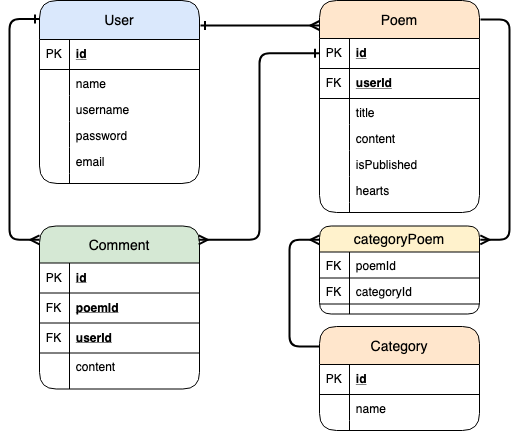

The diagram above was exported from draw.io. Its source (the exported page's mxGraphModel, read from the mxfile embedded in the PNG):
<mxGraphModel dx="675" dy="968" grid="1" gridSize="10" guides="1" tooltips="1" connect="1" arrows="1" fold="1" page="1" pageScale="1" pageWidth="600" pageHeight="500" math="0" shadow="0">
  <root>
    <mxCell id="0" />
    <mxCell id="1" parent="0" />
    <mxCell id="H4CLrrXB4ERty9lB335H-1" value="User" style="swimlane;fontStyle=0;childLayout=stackLayout;horizontal=1;startSize=39;fillColor=#dae8fc;horizontalStack=0;resizeParent=1;resizeParentMax=0;resizeLast=0;collapsible=1;marginBottom=0;swimlaneFillColor=#ffffff;align=center;fontSize=14;rounded=1;strokeWidth=1;strokeColor=#000000;" vertex="1" parent="1">
      <mxGeometry x="80" y="41" width="160" height="183" as="geometry" />
    </mxCell>
    <mxCell id="H4CLrrXB4ERty9lB335H-2" value="id" style="shape=partialRectangle;top=0;left=0;right=0;bottom=1;align=left;verticalAlign=middle;fillColor=none;spacingLeft=34;spacingRight=4;overflow=hidden;rotatable=0;points=[[0,0.5],[1,0.5]];portConstraint=eastwest;dropTarget=0;fontStyle=5;fontSize=12;strokeWidth=1;" vertex="1" parent="H4CLrrXB4ERty9lB335H-1">
      <mxGeometry y="39" width="160" height="30" as="geometry" />
    </mxCell>
    <mxCell id="H4CLrrXB4ERty9lB335H-3" value="PK" style="shape=partialRectangle;top=0;left=0;bottom=0;fillColor=none;align=left;verticalAlign=middle;spacingLeft=4;spacingRight=4;overflow=hidden;rotatable=0;points=[];portConstraint=eastwest;part=1;fontSize=12;strokeWidth=1;" vertex="1" connectable="0" parent="H4CLrrXB4ERty9lB335H-2">
      <mxGeometry width="30" height="30" as="geometry" />
    </mxCell>
    <mxCell id="H4CLrrXB4ERty9lB335H-4" value="name" style="shape=partialRectangle;top=0;left=0;right=0;bottom=0;align=left;verticalAlign=top;fillColor=none;spacingLeft=34;spacingRight=4;overflow=hidden;rotatable=0;points=[[0,0.5],[1,0.5]];portConstraint=eastwest;dropTarget=0;fontSize=12;strokeWidth=1;" vertex="1" parent="H4CLrrXB4ERty9lB335H-1">
      <mxGeometry y="69" width="160" height="26" as="geometry" />
    </mxCell>
    <mxCell id="H4CLrrXB4ERty9lB335H-5" value="" style="shape=partialRectangle;top=0;left=0;bottom=0;fillColor=none;align=left;verticalAlign=top;spacingLeft=4;spacingRight=4;overflow=hidden;rotatable=0;points=[];portConstraint=eastwest;part=1;fontSize=12;strokeWidth=1;" vertex="1" connectable="0" parent="H4CLrrXB4ERty9lB335H-4">
      <mxGeometry width="30" height="26" as="geometry" />
    </mxCell>
    <mxCell id="H4CLrrXB4ERty9lB335H-6" value="username" style="shape=partialRectangle;top=0;left=0;right=0;bottom=0;align=left;verticalAlign=top;fillColor=none;spacingLeft=34;spacingRight=4;overflow=hidden;rotatable=0;points=[[0,0.5],[1,0.5]];portConstraint=eastwest;dropTarget=0;fontSize=12;strokeWidth=1;" vertex="1" parent="H4CLrrXB4ERty9lB335H-1">
      <mxGeometry y="95" width="160" height="26" as="geometry" />
    </mxCell>
    <mxCell id="H4CLrrXB4ERty9lB335H-7" value="" style="shape=partialRectangle;top=0;left=0;bottom=0;fillColor=none;align=left;verticalAlign=top;spacingLeft=4;spacingRight=4;overflow=hidden;rotatable=0;points=[];portConstraint=eastwest;part=1;fontSize=12;strokeWidth=1;" vertex="1" connectable="0" parent="H4CLrrXB4ERty9lB335H-6">
      <mxGeometry width="30" height="26" as="geometry" />
    </mxCell>
    <mxCell id="H4CLrrXB4ERty9lB335H-8" value="password" style="shape=partialRectangle;top=0;left=0;right=0;bottom=0;align=left;verticalAlign=top;fillColor=none;spacingLeft=34;spacingRight=4;overflow=hidden;rotatable=0;points=[[0,0.5],[1,0.5]];portConstraint=eastwest;dropTarget=0;fontSize=12;strokeWidth=1;" vertex="1" parent="H4CLrrXB4ERty9lB335H-1">
      <mxGeometry y="121" width="160" height="26" as="geometry" />
    </mxCell>
    <mxCell id="H4CLrrXB4ERty9lB335H-9" value="" style="shape=partialRectangle;top=0;left=0;bottom=0;fillColor=none;align=left;verticalAlign=top;spacingLeft=4;spacingRight=4;overflow=hidden;rotatable=0;points=[];portConstraint=eastwest;part=1;fontSize=12;strokeWidth=1;" vertex="1" connectable="0" parent="H4CLrrXB4ERty9lB335H-8">
      <mxGeometry width="30" height="26" as="geometry" />
    </mxCell>
    <mxCell id="H4CLrrXB4ERty9lB335H-14" value="email" style="shape=partialRectangle;top=0;left=0;right=0;bottom=0;align=left;verticalAlign=top;fillColor=none;spacingLeft=34;spacingRight=4;overflow=hidden;rotatable=0;points=[[0,0.5],[1,0.5]];portConstraint=eastwest;dropTarget=0;fontSize=12;strokeWidth=1;" vertex="1" parent="H4CLrrXB4ERty9lB335H-1">
      <mxGeometry y="147" width="160" height="26" as="geometry" />
    </mxCell>
    <mxCell id="H4CLrrXB4ERty9lB335H-15" value="" style="shape=partialRectangle;top=0;left=0;bottom=0;fillColor=none;align=left;verticalAlign=top;spacingLeft=4;spacingRight=4;overflow=hidden;rotatable=0;points=[];portConstraint=eastwest;part=1;fontSize=12;strokeWidth=1;" vertex="1" connectable="0" parent="H4CLrrXB4ERty9lB335H-14">
      <mxGeometry width="30" height="26" as="geometry" />
    </mxCell>
    <mxCell id="H4CLrrXB4ERty9lB335H-10" value="" style="shape=partialRectangle;top=0;left=0;right=0;bottom=0;align=left;verticalAlign=top;fillColor=none;spacingLeft=34;spacingRight=4;overflow=hidden;rotatable=0;points=[[0,0.5],[1,0.5]];portConstraint=eastwest;dropTarget=0;fontSize=12;strokeWidth=1;" vertex="1" parent="H4CLrrXB4ERty9lB335H-1">
      <mxGeometry y="173" width="160" height="10" as="geometry" />
    </mxCell>
    <mxCell id="H4CLrrXB4ERty9lB335H-11" value="" style="shape=partialRectangle;top=0;left=0;bottom=0;fillColor=none;align=left;verticalAlign=top;spacingLeft=4;spacingRight=4;overflow=hidden;rotatable=0;points=[];portConstraint=eastwest;part=1;fontSize=12;strokeWidth=1;" vertex="1" connectable="0" parent="H4CLrrXB4ERty9lB335H-10">
      <mxGeometry width="30" height="10" as="geometry" />
    </mxCell>
    <mxCell id="H4CLrrXB4ERty9lB335H-16" value="Poem" style="swimlane;fontStyle=0;childLayout=stackLayout;horizontal=1;startSize=38;fillColor=#ffe6cc;horizontalStack=0;resizeParent=1;resizeParentMax=0;resizeLast=0;collapsible=1;marginBottom=0;swimlaneFillColor=#ffffff;align=center;fontSize=14;rounded=1;shadow=0;comic=0;glass=0;swimlaneLine=1;strokeWidth=1;strokeColor=#000000;" vertex="1" parent="1">
      <mxGeometry x="360" y="41" width="160" height="212" as="geometry" />
    </mxCell>
    <mxCell id="H4CLrrXB4ERty9lB335H-17" value="id" style="shape=partialRectangle;top=0;left=0;right=0;bottom=1;align=left;verticalAlign=middle;fillColor=none;spacingLeft=34;spacingRight=4;overflow=hidden;rotatable=0;points=[[0,0.5],[1,0.5]];portConstraint=eastwest;dropTarget=0;fontStyle=5;fontSize=12;strokeWidth=1;" vertex="1" parent="H4CLrrXB4ERty9lB335H-16">
      <mxGeometry y="38" width="160" height="30" as="geometry" />
    </mxCell>
    <mxCell id="H4CLrrXB4ERty9lB335H-18" value="PK" style="shape=partialRectangle;top=0;left=0;bottom=0;fillColor=none;align=left;verticalAlign=middle;spacingLeft=4;spacingRight=4;overflow=hidden;rotatable=0;points=[];portConstraint=eastwest;part=1;fontSize=12;strokeWidth=1;" vertex="1" connectable="0" parent="H4CLrrXB4ERty9lB335H-17">
      <mxGeometry width="30" height="30" as="geometry" />
    </mxCell>
    <mxCell id="H4CLrrXB4ERty9lB335H-147" value="userId" style="shape=partialRectangle;top=0;left=0;right=0;bottom=1;align=left;verticalAlign=middle;fillColor=none;spacingLeft=34;spacingRight=4;overflow=hidden;rotatable=0;points=[[0,0.5],[1,0.5]];portConstraint=eastwest;dropTarget=0;fontStyle=5;fontSize=12;strokeWidth=1;" vertex="1" parent="H4CLrrXB4ERty9lB335H-16">
      <mxGeometry y="68" width="160" height="30" as="geometry" />
    </mxCell>
    <mxCell id="H4CLrrXB4ERty9lB335H-148" value="FK" style="shape=partialRectangle;top=0;left=0;bottom=0;fillColor=none;align=left;verticalAlign=middle;spacingLeft=4;spacingRight=4;overflow=hidden;rotatable=0;points=[];portConstraint=eastwest;part=1;fontSize=12;strokeWidth=1;" vertex="1" connectable="0" parent="H4CLrrXB4ERty9lB335H-147">
      <mxGeometry width="30" height="30" as="geometry" />
    </mxCell>
    <mxCell id="H4CLrrXB4ERty9lB335H-19" value="title" style="shape=partialRectangle;top=0;left=0;right=0;bottom=0;align=left;verticalAlign=top;fillColor=none;spacingLeft=34;spacingRight=4;overflow=hidden;rotatable=0;points=[[0,0.5],[1,0.5]];portConstraint=eastwest;dropTarget=0;fontSize=12;strokeWidth=1;" vertex="1" parent="H4CLrrXB4ERty9lB335H-16">
      <mxGeometry y="98" width="160" height="26" as="geometry" />
    </mxCell>
    <mxCell id="H4CLrrXB4ERty9lB335H-20" value="" style="shape=partialRectangle;top=0;left=0;bottom=0;fillColor=none;align=left;verticalAlign=top;spacingLeft=4;spacingRight=4;overflow=hidden;rotatable=0;points=[];portConstraint=eastwest;part=1;fontSize=12;strokeWidth=1;" vertex="1" connectable="0" parent="H4CLrrXB4ERty9lB335H-19">
      <mxGeometry width="30" height="26" as="geometry" />
    </mxCell>
    <mxCell id="H4CLrrXB4ERty9lB335H-21" value="content" style="shape=partialRectangle;top=0;left=0;right=0;bottom=0;align=left;verticalAlign=top;fillColor=none;spacingLeft=34;spacingRight=4;overflow=hidden;rotatable=0;points=[[0,0.5],[1,0.5]];portConstraint=eastwest;dropTarget=0;fontSize=12;strokeWidth=1;" vertex="1" parent="H4CLrrXB4ERty9lB335H-16">
      <mxGeometry y="124" width="160" height="26" as="geometry" />
    </mxCell>
    <mxCell id="H4CLrrXB4ERty9lB335H-22" value="" style="shape=partialRectangle;top=0;left=0;bottom=0;fillColor=none;align=left;verticalAlign=top;spacingLeft=4;spacingRight=4;overflow=hidden;rotatable=0;points=[];portConstraint=eastwest;part=1;fontSize=12;strokeWidth=1;" vertex="1" connectable="0" parent="H4CLrrXB4ERty9lB335H-21">
      <mxGeometry width="30" height="26" as="geometry" />
    </mxCell>
    <mxCell id="H4CLrrXB4ERty9lB335H-27" value="isPublished" style="shape=partialRectangle;top=0;left=0;right=0;bottom=0;align=left;verticalAlign=top;fillColor=none;spacingLeft=34;spacingRight=4;overflow=hidden;rotatable=0;points=[[0,0.5],[1,0.5]];portConstraint=eastwest;dropTarget=0;fontSize=12;strokeWidth=1;" vertex="1" parent="H4CLrrXB4ERty9lB335H-16">
      <mxGeometry y="150" width="160" height="26" as="geometry" />
    </mxCell>
    <mxCell id="H4CLrrXB4ERty9lB335H-28" value="" style="shape=partialRectangle;top=0;left=0;bottom=0;fillColor=none;align=left;verticalAlign=top;spacingLeft=4;spacingRight=4;overflow=hidden;rotatable=0;points=[];portConstraint=eastwest;part=1;fontSize=12;strokeWidth=1;" vertex="1" connectable="0" parent="H4CLrrXB4ERty9lB335H-27">
      <mxGeometry width="30" height="26" as="geometry" />
    </mxCell>
    <mxCell id="H4CLrrXB4ERty9lB335H-107" value="hearts" style="shape=partialRectangle;top=0;left=0;right=0;bottom=0;align=left;verticalAlign=top;fillColor=none;spacingLeft=34;spacingRight=4;overflow=hidden;rotatable=0;points=[[0,0.5],[1,0.5]];portConstraint=eastwest;dropTarget=0;fontSize=12;strokeWidth=1;" vertex="1" parent="H4CLrrXB4ERty9lB335H-16">
      <mxGeometry y="176" width="160" height="26" as="geometry" />
    </mxCell>
    <mxCell id="H4CLrrXB4ERty9lB335H-108" value="" style="shape=partialRectangle;top=0;left=0;bottom=0;fillColor=none;align=left;verticalAlign=top;spacingLeft=4;spacingRight=4;overflow=hidden;rotatable=0;points=[];portConstraint=eastwest;part=1;fontSize=12;strokeWidth=1;" vertex="1" connectable="0" parent="H4CLrrXB4ERty9lB335H-107">
      <mxGeometry width="30" height="26" as="geometry" />
    </mxCell>
    <mxCell id="H4CLrrXB4ERty9lB335H-25" value="" style="shape=partialRectangle;top=0;left=0;right=0;bottom=0;align=left;verticalAlign=top;fillColor=none;spacingLeft=34;spacingRight=4;overflow=hidden;rotatable=0;points=[[0,0.5],[1,0.5]];portConstraint=eastwest;dropTarget=0;fontSize=12;strokeWidth=1;" vertex="1" parent="H4CLrrXB4ERty9lB335H-16">
      <mxGeometry y="202" width="160" height="10" as="geometry" />
    </mxCell>
    <mxCell id="H4CLrrXB4ERty9lB335H-26" value="" style="shape=partialRectangle;top=0;left=0;bottom=0;fillColor=none;align=left;verticalAlign=top;spacingLeft=4;spacingRight=4;overflow=hidden;rotatable=0;points=[];portConstraint=eastwest;part=1;fontSize=12;strokeWidth=1;" vertex="1" connectable="0" parent="H4CLrrXB4ERty9lB335H-25">
      <mxGeometry width="30" height="10" as="geometry" />
    </mxCell>
    <mxCell id="H4CLrrXB4ERty9lB335H-40" value="Category" style="swimlane;fontStyle=0;childLayout=stackLayout;horizontal=1;startSize=38;fillColor=#ffe6cc;horizontalStack=0;resizeParent=1;resizeParentMax=0;resizeLast=0;collapsible=1;marginBottom=0;swimlaneFillColor=#ffffff;align=center;fontSize=14;rounded=1;shadow=0;comic=0;glass=0;swimlaneLine=1;strokeWidth=1;strokeColor=#000000;" vertex="1" parent="1">
      <mxGeometry x="360" y="367" width="160" height="104" as="geometry" />
    </mxCell>
    <mxCell id="H4CLrrXB4ERty9lB335H-41" value="id" style="shape=partialRectangle;top=0;left=0;right=0;bottom=1;align=left;verticalAlign=middle;fillColor=none;spacingLeft=34;spacingRight=4;overflow=hidden;rotatable=0;points=[[0,0.5],[1,0.5]];portConstraint=eastwest;dropTarget=0;fontStyle=5;fontSize=12;strokeWidth=1;" vertex="1" parent="H4CLrrXB4ERty9lB335H-40">
      <mxGeometry y="38" width="160" height="30" as="geometry" />
    </mxCell>
    <mxCell id="H4CLrrXB4ERty9lB335H-42" value="PK" style="shape=partialRectangle;top=0;left=0;bottom=0;fillColor=none;align=left;verticalAlign=middle;spacingLeft=4;spacingRight=4;overflow=hidden;rotatable=0;points=[];portConstraint=eastwest;part=1;fontSize=12;strokeWidth=1;" vertex="1" connectable="0" parent="H4CLrrXB4ERty9lB335H-41">
      <mxGeometry width="30" height="30" as="geometry" />
    </mxCell>
    <mxCell id="H4CLrrXB4ERty9lB335H-86" value="name" style="shape=partialRectangle;top=0;left=0;right=0;bottom=0;align=left;verticalAlign=top;fillColor=none;spacingLeft=34;spacingRight=4;overflow=hidden;rotatable=0;points=[[0,0.5],[1,0.5]];portConstraint=eastwest;dropTarget=0;fontSize=12;strokeWidth=1;" vertex="1" parent="H4CLrrXB4ERty9lB335H-40">
      <mxGeometry y="68" width="160" height="26" as="geometry" />
    </mxCell>
    <mxCell id="H4CLrrXB4ERty9lB335H-87" value="" style="shape=partialRectangle;top=0;left=0;bottom=0;fillColor=none;align=left;verticalAlign=top;spacingLeft=4;spacingRight=4;overflow=hidden;rotatable=0;points=[];portConstraint=eastwest;part=1;fontSize=12;strokeWidth=1;" vertex="1" connectable="0" parent="H4CLrrXB4ERty9lB335H-86">
      <mxGeometry width="30" height="26" as="geometry" />
    </mxCell>
    <mxCell id="H4CLrrXB4ERty9lB335H-49" value="" style="shape=partialRectangle;top=0;left=0;right=0;bottom=0;align=left;verticalAlign=top;fillColor=none;spacingLeft=34;spacingRight=4;overflow=hidden;rotatable=0;points=[[0,0.5],[1,0.5]];portConstraint=eastwest;dropTarget=0;fontSize=12;strokeWidth=1;" vertex="1" parent="H4CLrrXB4ERty9lB335H-40">
      <mxGeometry y="94" width="160" height="10" as="geometry" />
    </mxCell>
    <mxCell id="H4CLrrXB4ERty9lB335H-50" value="" style="shape=partialRectangle;top=0;left=0;bottom=0;fillColor=none;align=left;verticalAlign=top;spacingLeft=4;spacingRight=4;overflow=hidden;rotatable=0;points=[];portConstraint=eastwest;part=1;fontSize=12;strokeWidth=1;" vertex="1" connectable="0" parent="H4CLrrXB4ERty9lB335H-49">
      <mxGeometry width="30" height="10" as="geometry" />
    </mxCell>
    <mxCell id="H4CLrrXB4ERty9lB335H-51" value="Comment" style="swimlane;fontStyle=0;childLayout=stackLayout;horizontal=1;startSize=37;fillColor=#d5e8d4;horizontalStack=0;resizeParent=1;resizeParentMax=0;resizeLast=0;collapsible=1;marginBottom=0;swimlaneFillColor=#ffffff;align=center;fontSize=14;rounded=1;shadow=0;comic=0;glass=0;swimlaneLine=1;strokeWidth=1;strokeColor=#000000;" vertex="1" parent="1">
      <mxGeometry x="80" y="266.5" width="160" height="163" as="geometry" />
    </mxCell>
    <mxCell id="H4CLrrXB4ERty9lB335H-52" value="id" style="shape=partialRectangle;top=0;left=0;right=0;bottom=1;align=left;verticalAlign=middle;fillColor=none;spacingLeft=34;spacingRight=4;overflow=hidden;rotatable=0;points=[[0,0.5],[1,0.5]];portConstraint=eastwest;dropTarget=0;fontStyle=5;fontSize=12;strokeWidth=1;" vertex="1" parent="H4CLrrXB4ERty9lB335H-51">
      <mxGeometry y="37" width="160" height="30" as="geometry" />
    </mxCell>
    <mxCell id="H4CLrrXB4ERty9lB335H-53" value="PK" style="shape=partialRectangle;top=0;left=0;bottom=0;fillColor=none;align=left;verticalAlign=middle;spacingLeft=4;spacingRight=4;overflow=hidden;rotatable=0;points=[];portConstraint=eastwest;part=1;fontSize=12;strokeWidth=1;" vertex="1" connectable="0" parent="H4CLrrXB4ERty9lB335H-52">
      <mxGeometry width="30" height="30" as="geometry" />
    </mxCell>
    <mxCell id="H4CLrrXB4ERty9lB335H-66" value="poemId" style="shape=partialRectangle;top=0;left=0;right=0;bottom=1;align=left;verticalAlign=middle;fillColor=none;spacingLeft=34;spacingRight=4;overflow=hidden;rotatable=0;points=[[0,0.5],[1,0.5]];portConstraint=eastwest;dropTarget=0;fontStyle=5;fontSize=12;strokeWidth=1;" vertex="1" parent="H4CLrrXB4ERty9lB335H-51">
      <mxGeometry y="67" width="160" height="30" as="geometry" />
    </mxCell>
    <mxCell id="H4CLrrXB4ERty9lB335H-67" value="FK" style="shape=partialRectangle;top=0;left=0;bottom=0;fillColor=none;align=left;verticalAlign=middle;spacingLeft=4;spacingRight=4;overflow=hidden;rotatable=0;points=[];portConstraint=eastwest;part=1;fontSize=12;strokeWidth=1;" vertex="1" connectable="0" parent="H4CLrrXB4ERty9lB335H-66">
      <mxGeometry width="30" height="30" as="geometry" />
    </mxCell>
    <mxCell id="H4CLrrXB4ERty9lB335H-68" value="userId" style="shape=partialRectangle;top=0;left=0;right=0;bottom=1;align=left;verticalAlign=middle;fillColor=none;spacingLeft=34;spacingRight=4;overflow=hidden;rotatable=0;points=[[0,0.5],[1,0.5]];portConstraint=eastwest;dropTarget=0;fontStyle=5;fontSize=12;strokeWidth=1;" vertex="1" parent="H4CLrrXB4ERty9lB335H-51">
      <mxGeometry y="97" width="160" height="30" as="geometry" />
    </mxCell>
    <mxCell id="H4CLrrXB4ERty9lB335H-69" value="FK" style="shape=partialRectangle;top=0;left=0;bottom=0;fillColor=none;align=left;verticalAlign=middle;spacingLeft=4;spacingRight=4;overflow=hidden;rotatable=0;points=[];portConstraint=eastwest;part=1;fontSize=12;strokeWidth=1;" vertex="1" connectable="0" parent="H4CLrrXB4ERty9lB335H-68">
      <mxGeometry width="30" height="30" as="geometry" />
    </mxCell>
    <mxCell id="H4CLrrXB4ERty9lB335H-82" value="content" style="shape=partialRectangle;top=0;left=0;right=0;bottom=0;align=left;verticalAlign=top;fillColor=none;spacingLeft=34;spacingRight=4;overflow=hidden;rotatable=0;points=[[0,0.5],[1,0.5]];portConstraint=eastwest;dropTarget=0;fontSize=12;strokeWidth=1;" vertex="1" parent="H4CLrrXB4ERty9lB335H-51">
      <mxGeometry y="127" width="160" height="26" as="geometry" />
    </mxCell>
    <mxCell id="H4CLrrXB4ERty9lB335H-83" value="" style="shape=partialRectangle;top=0;left=0;bottom=0;fillColor=none;align=left;verticalAlign=top;spacingLeft=4;spacingRight=4;overflow=hidden;rotatable=0;points=[];portConstraint=eastwest;part=1;fontSize=12;strokeWidth=1;" vertex="1" connectable="0" parent="H4CLrrXB4ERty9lB335H-82">
      <mxGeometry width="30" height="26" as="geometry" />
    </mxCell>
    <mxCell id="H4CLrrXB4ERty9lB335H-60" value="" style="shape=partialRectangle;top=0;left=0;right=0;bottom=0;align=left;verticalAlign=top;fillColor=none;spacingLeft=34;spacingRight=4;overflow=hidden;rotatable=0;points=[[0,0.5],[1,0.5]];portConstraint=eastwest;dropTarget=0;fontSize=12;strokeWidth=1;" vertex="1" parent="H4CLrrXB4ERty9lB335H-51">
      <mxGeometry y="153" width="160" height="10" as="geometry" />
    </mxCell>
    <mxCell id="H4CLrrXB4ERty9lB335H-61" value="" style="shape=partialRectangle;top=0;left=0;bottom=0;fillColor=none;align=left;verticalAlign=top;spacingLeft=4;spacingRight=4;overflow=hidden;rotatable=0;points=[];portConstraint=eastwest;part=1;fontSize=12;strokeWidth=1;" vertex="1" connectable="0" parent="H4CLrrXB4ERty9lB335H-60">
      <mxGeometry width="30" height="10" as="geometry" />
    </mxCell>
    <mxCell id="H4CLrrXB4ERty9lB335H-72" value="" style="fontSize=12;html=1;endArrow=ERmany;strokeWidth=2;endFill=0;startArrow=ERone;startFill=0;" edge="1" parent="1">
      <mxGeometry width="100" height="100" relative="1" as="geometry">
        <mxPoint x="241" y="66" as="sourcePoint" />
        <mxPoint x="360" y="66" as="targetPoint" />
      </mxGeometry>
    </mxCell>
    <mxCell id="H4CLrrXB4ERty9lB335H-73" value="" style="edgeStyle=elbowEdgeStyle;fontSize=12;html=1;endArrow=ERmany;strokeWidth=2;exitX=-0.002;exitY=0.101;exitDx=0;exitDy=0;exitPerimeter=0;startArrow=ERone;startFill=0;endFill=0;entryX=0;entryY=0.086;entryDx=0;entryDy=0;entryPerimeter=0;" edge="1" parent="1" source="H4CLrrXB4ERty9lB335H-1" target="H4CLrrXB4ERty9lB335H-51">
      <mxGeometry width="100" height="100" relative="1" as="geometry">
        <mxPoint x="77" y="50" as="sourcePoint" />
        <mxPoint x="80" y="330" as="targetPoint" />
        <Array as="points">
          <mxPoint x="50" y="340" />
          <mxPoint x="50" y="190" />
        </Array>
      </mxGeometry>
    </mxCell>
    <mxCell id="H4CLrrXB4ERty9lB335H-75" value="" style="edgeStyle=elbowEdgeStyle;fontSize=12;html=1;endArrow=ERone;endFill=0;startArrow=ERmany;strokeWidth=2;startFill=0;entryX=0;entryY=0.5;entryDx=0;entryDy=0;exitX=0.995;exitY=0.086;exitDx=0;exitDy=0;exitPerimeter=0;" edge="1" parent="1" source="H4CLrrXB4ERty9lB335H-51" target="H4CLrrXB4ERty9lB335H-17">
      <mxGeometry width="100" height="100" relative="1" as="geometry">
        <mxPoint x="240" y="340" as="sourcePoint" />
        <mxPoint x="360" y="100" as="targetPoint" />
        <Array as="points">
          <mxPoint x="300" y="200" />
          <mxPoint x="270" y="210" />
          <mxPoint x="280" y="220" />
          <mxPoint x="310" y="190" />
        </Array>
      </mxGeometry>
    </mxCell>
    <mxCell id="H4CLrrXB4ERty9lB335H-103" value="" style="edgeStyle=elbowEdgeStyle;rounded=1;orthogonalLoop=1;jettySize=auto;html=1;startArrow=ERmany;startFill=0;strokeWidth=2;endArrow=none;endFill=0;exitX=1.006;exitY=0.153;exitDx=0;exitDy=0;exitPerimeter=0;" edge="1" parent="1" source="H4CLrrXB4ERty9lB335H-88">
      <mxGeometry relative="1" as="geometry">
        <mxPoint x="521" y="260" as="sourcePoint" />
        <mxPoint x="521" y="60" as="targetPoint" />
        <Array as="points">
          <mxPoint x="550" y="170" />
        </Array>
      </mxGeometry>
    </mxCell>
    <mxCell id="H4CLrrXB4ERty9lB335H-104" style="edgeStyle=elbowEdgeStyle;rounded=1;orthogonalLoop=1;jettySize=auto;html=1;startArrow=ERmany;startFill=0;endArrow=none;endFill=0;strokeWidth=2;entryX=-0.002;entryY=0.192;entryDx=0;entryDy=0;entryPerimeter=0;exitX=0;exitY=0.153;exitDx=0;exitDy=0;exitPerimeter=0;" edge="1" parent="1" source="H4CLrrXB4ERty9lB335H-88" target="H4CLrrXB4ERty9lB335H-40">
      <mxGeometry relative="1" as="geometry">
        <mxPoint x="360" y="260" as="sourcePoint" />
        <mxPoint x="350" y="360" as="targetPoint" />
        <Array as="points">
          <mxPoint x="330" y="310" />
        </Array>
      </mxGeometry>
    </mxCell>
    <mxCell id="H4CLrrXB4ERty9lB335H-88" value="categoryPoem" style="swimlane;fontStyle=0;childLayout=stackLayout;horizontal=1;startSize=26;fillColor=#fff2cc;horizontalStack=0;resizeParent=1;resizeParentMax=0;resizeLast=0;collapsible=1;marginBottom=0;swimlaneFillColor=#ffffff;align=center;fontSize=14;rounded=1;shadow=0;glass=0;comic=0;strokeWidth=1;strokeColor=#000000;" vertex="1" parent="1">
      <mxGeometry x="360" y="266.5" width="160" height="88" as="geometry" />
    </mxCell>
    <mxCell id="H4CLrrXB4ERty9lB335H-99" value="poemId" style="shape=partialRectangle;top=0;left=0;right=0;bottom=1;align=left;verticalAlign=top;fillColor=none;spacingLeft=34;spacingRight=4;overflow=hidden;rotatable=0;points=[[0,0.5],[1,0.5]];portConstraint=eastwest;dropTarget=0;fontSize=12;rounded=1;shadow=0;glass=0;comic=0;strokeWidth=1;" vertex="1" parent="H4CLrrXB4ERty9lB335H-88">
      <mxGeometry y="26" width="160" height="26" as="geometry" />
    </mxCell>
    <mxCell id="H4CLrrXB4ERty9lB335H-100" value="FK" style="shape=partialRectangle;top=0;left=0;bottom=0;fillColor=none;align=left;verticalAlign=top;spacingLeft=4;spacingRight=4;overflow=hidden;rotatable=0;points=[];portConstraint=eastwest;part=1;fontSize=12;" vertex="1" connectable="0" parent="H4CLrrXB4ERty9lB335H-99">
      <mxGeometry width="30" height="26" as="geometry" />
    </mxCell>
    <mxCell id="H4CLrrXB4ERty9lB335H-101" value="categoryId" style="shape=partialRectangle;top=0;left=0;right=0;bottom=1;align=left;verticalAlign=top;fillColor=none;spacingLeft=34;spacingRight=4;overflow=hidden;rotatable=0;points=[[0,0.5],[1,0.5]];portConstraint=eastwest;dropTarget=0;fontSize=12;rounded=1;shadow=0;glass=0;comic=0;strokeWidth=1;" vertex="1" parent="H4CLrrXB4ERty9lB335H-88">
      <mxGeometry y="52" width="160" height="26" as="geometry" />
    </mxCell>
    <mxCell id="H4CLrrXB4ERty9lB335H-102" value="FK" style="shape=partialRectangle;top=0;left=0;bottom=0;fillColor=none;align=left;verticalAlign=top;spacingLeft=4;spacingRight=4;overflow=hidden;rotatable=0;points=[];portConstraint=eastwest;part=1;fontSize=12;" vertex="1" connectable="0" parent="H4CLrrXB4ERty9lB335H-101">
      <mxGeometry width="30" height="26" as="geometry" />
    </mxCell>
    <mxCell id="H4CLrrXB4ERty9lB335H-97" value="" style="shape=partialRectangle;top=0;left=0;right=0;bottom=0;align=left;verticalAlign=top;fillColor=none;spacingLeft=34;spacingRight=4;overflow=hidden;rotatable=0;points=[[0,0.5],[1,0.5]];portConstraint=eastwest;dropTarget=0;fontSize=12;" vertex="1" parent="H4CLrrXB4ERty9lB335H-88">
      <mxGeometry y="78" width="160" height="10" as="geometry" />
    </mxCell>
    <mxCell id="H4CLrrXB4ERty9lB335H-98" value="" style="shape=partialRectangle;top=0;left=0;bottom=0;fillColor=none;align=left;verticalAlign=top;spacingLeft=4;spacingRight=4;overflow=hidden;rotatable=0;points=[];portConstraint=eastwest;part=1;fontSize=12;" vertex="1" connectable="0" parent="H4CLrrXB4ERty9lB335H-97">
      <mxGeometry width="30" height="10" as="geometry" />
    </mxCell>
  </root>
</mxGraphModel>